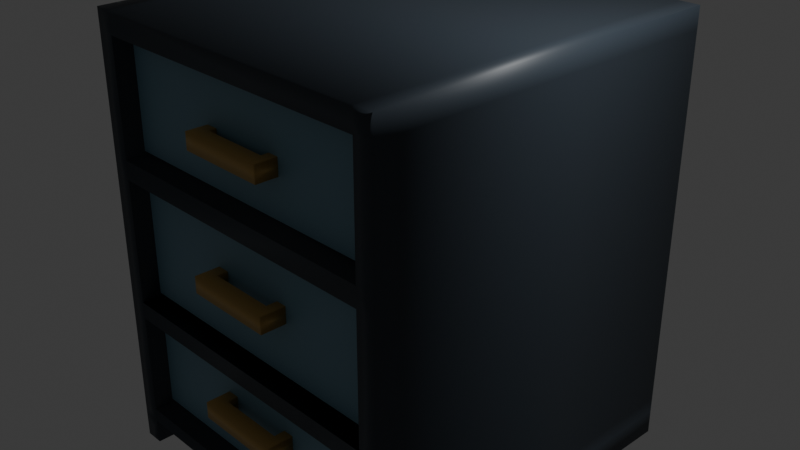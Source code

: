 # Source: drawer.blend  (saved by Blender 4.5.90; exported with 4.5.12 LTS)
import bpy
from mathutils import Matrix  # noqa: F401  (used for matrix-valued properties, if any)

bpy.ops.wm.read_factory_settings(use_empty=True)
scene = bpy.context.scene
scene.name = 'Scene'

# ---- collections
col_collection = bpy.data.collections.new('Collection'); scene.collection.children.link(col_collection)

# ---- materials (node trees are filled in below, after node groups)
mat_1st_drawer = bpy.data.materials.new('1st drawer')
mat_1st_drawer.alpha_threshold = 0.0
mat_1st_drawer.roughness = 0.5
mat_1st_drawer.line_color = (0.0, 0.0, 0.0, 1.0)
mat_first_drawer = bpy.data.materials.new('first drawer')
mat_second_drawer = bpy.data.materials.new('second drawer')
mat_third_drawer = bpy.data.materials.new('third drawer')
mat_handle_3 = bpy.data.materials.new('handle 3')
mat_handle_1 = bpy.data.materials.new('handle 1')
mat_handle_2 = bpy.data.materials.new('handle 2')

# ---- material node trees
mat_1st_drawer.use_nodes = True; mat_1st_drawer.node_tree.nodes.clear()
_N = mat_1st_drawer.node_tree.nodes; _L = mat_1st_drawer.node_tree.links
n0 = _N.new('ShaderNodeOutputMaterial'); n0.name = 'Material Output'; n0.location = (200, 100)
n1 = _N.new('ShaderNodeBsdfPrincipled'); n1.name = 'Principled BSDF'; n1.location = (-200, 100)
n1.inputs[0].default_value = (0.03434, 0.04667, 0.06125, 1.0)
n1.inputs[3].default_value = 1.45
_L.new(n1.outputs[0], n0.inputs[0])
n0.is_active_output = True
mat_first_drawer.use_nodes = True; mat_first_drawer.node_tree.nodes.clear()
_N = mat_first_drawer.node_tree.nodes; _L = mat_first_drawer.node_tree.links
n0 = _N.new('ShaderNodeBsdfPrincipled'); n0.name = 'Principled BSDF'; n0.location = (-200, 100)
n0.inputs[0].default_value = (0.1878, 0.3419, 0.4342, 1.0)
n1 = _N.new('ShaderNodeOutputMaterial'); n1.name = 'Material Output'; n1.location = (200, 100)
_L.new(n0.outputs[0], n1.inputs[0])
n1.is_active_output = True
mat_second_drawer.use_nodes = True; mat_second_drawer.node_tree.nodes.clear()
_N = mat_second_drawer.node_tree.nodes; _L = mat_second_drawer.node_tree.links
n0 = _N.new('ShaderNodeBsdfPrincipled'); n0.name = 'Principled BSDF'; n0.location = (-200, 100)
n0.inputs[0].default_value = (0.1878, 0.3419, 0.4342, 1.0)
n1 = _N.new('ShaderNodeOutputMaterial'); n1.name = 'Material Output'; n1.location = (200, 100)
_L.new(n0.outputs[0], n1.inputs[0])
n1.is_active_output = True
mat_third_drawer.use_nodes = True; mat_third_drawer.node_tree.nodes.clear()
_N = mat_third_drawer.node_tree.nodes; _L = mat_third_drawer.node_tree.links
n0 = _N.new('ShaderNodeBsdfPrincipled'); n0.name = 'Principled BSDF'; n0.location = (-200, 100)
n0.inputs[0].default_value = (0.1878, 0.3419, 0.4342, 1.0)
n1 = _N.new('ShaderNodeOutputMaterial'); n1.name = 'Material Output'; n1.location = (200, 100)
_L.new(n0.outputs[0], n1.inputs[0])
n1.is_active_output = True
mat_handle_3.use_nodes = True; mat_handle_3.node_tree.nodes.clear()
_N = mat_handle_3.node_tree.nodes; _L = mat_handle_3.node_tree.links
n0 = _N.new('ShaderNodeBsdfPrincipled'); n0.name = 'Principled BSDF'; n0.location = (-200, 100)
n0.inputs[0].default_value = (0.5583, 0.3515, 0.0999, 1.0)
n1 = _N.new('ShaderNodeOutputMaterial'); n1.name = 'Material Output'; n1.location = (200, 100)
_L.new(n0.outputs[0], n1.inputs[0])
n1.is_active_output = True
mat_handle_1.use_nodes = True; mat_handle_1.node_tree.nodes.clear()
_N = mat_handle_1.node_tree.nodes; _L = mat_handle_1.node_tree.links
n0 = _N.new('ShaderNodeBsdfPrincipled'); n0.name = 'Principled BSDF'; n0.location = (-200, 100)
n0.inputs[0].default_value = (0.5583, 0.3515, 0.0999, 1.0)
n1 = _N.new('ShaderNodeOutputMaterial'); n1.name = 'Material Output'; n1.location = (200, 100)
_L.new(n0.outputs[0], n1.inputs[0])
n1.is_active_output = True
mat_handle_2.use_nodes = True; mat_handle_2.node_tree.nodes.clear()
_N = mat_handle_2.node_tree.nodes; _L = mat_handle_2.node_tree.links
n0 = _N.new('ShaderNodeBsdfPrincipled'); n0.name = 'Principled BSDF'; n0.location = (-200, 100)
n0.inputs[0].default_value = (0.5583, 0.3515, 0.0999, 1.0)
n1 = _N.new('ShaderNodeOutputMaterial'); n1.name = 'Material Output'; n1.location = (200, 100)
_L.new(n0.outputs[0], n1.inputs[0])
n1.is_active_output = True

# ---- world
world_world = bpy.data.worlds.new('World'); scene.world = world_world
world_world.use_nodes = True; world_world.node_tree.nodes.clear()
_N = world_world.node_tree.nodes; _L = world_world.node_tree.links
n0 = _N.new('ShaderNodeOutputWorld'); n0.name = 'World Output'; n0.location = (200, 100)
n1 = _N.new('ShaderNodeBackground'); n1.name = 'Background'; n1.location = (-200, 100)
n1.inputs[0].default_value = (0.05088, 0.05088, 0.05088, 1.0)
_L.new(n1.outputs[0], n0.inputs[0])
n0.is_active_output = True
world_world.color = (0.05088, 0.05088, 0.05088)
world_world.sun_shadow_jitter_overblur = 0.0

# ---- cameras
cam_camera = bpy.data.cameras.new('Camera')
cam_camera.clip_end = 100.0
cam_camera.ortho_scale = 7.314

# ---- lights
light_light = bpy.data.lights.new('Light', 'POINT')
light_light.energy = 1000.0
light_light.shadow_soft_size = 0.1

# ---- meshes
me_cube = bpy.data.meshes.new('Cube')
me_cube.from_pydata([(1.0, 1.0, 1.0), (0.8839, 1.0, 0.3237), (1.0, -1.0, 1.0), (0.8839, -1.0, 0.3237), (-1.0, 1.0, 1.0), (-0.8929, -1.0, 0.3237), (-1.0, -1.0, 1.0), (-0.8929, 1.0, 0.3237), (-1.0, 1.0, 0.3237), (-0.8929, -1.0, 1.0), (1.0, -1.0, 0.3237), (-0.8929, 1.0, 1.0), (1.0, 1.0, 0.3237), (0.8839, 1.0, 1.0), (-1.0, -1.0, 0.3237), (0.8839, -1.0, 1.0), (1.0, 1.0, 0.8926), (-1.0, -1.0, 0.8926), (1.0, -1.0, 0.8926), (-1.0, 1.0, 0.8926), (-0.8929, 1.0, 0.8926), (-0.8929, -1.0, 0.8926), (0.8839, -1.0, 0.8926), (0.8839, 1.0, 0.8926), (1.0, 1.0, 0.2275), (1.0, 1.0, -0.4034), (1.0, -1.0, 0.2275), (1.0, -1.0, -0.4034), (-1.0, 1.0, 0.2275), (-1.0, 1.0, -0.4034), (-0.8929, 1.0, 0.2275), (-0.8929, 1.0, -0.4034), (-0.8929, -1.0, 0.2275), (-0.8929, -1.0, -0.4034), (0.8839, -1.0, 0.2275), (0.8839, -1.0, -0.4034), (0.8839, 1.0, 0.2275), (0.8839, 1.0, -0.4034), (-1.0, -1.0, -0.4034), (-1.0, -1.0, 0.2275), (-1.0, 1.0, -1.087), (-1.0, -1.0, -1.087), (-0.8929, 1.0, -1.087), (1.0, 1.0, -0.4906), (1.0, 1.0, -1.087), (1.0, -1.0, -0.4906), (1.0, -1.0, -1.087), (-1.0, 1.0, -0.4906), (0.8839, -1.0, -1.087), (0.8839, 1.0, -1.087), (-0.8929, -1.0, -1.087), (-0.8929, 1.0, -0.4906), (-0.8929, -1.0, -0.4906), (0.8839, -1.0, -0.4906), (0.8839, 1.0, -0.4906), (-1.0, -1.0, -0.4906), (-1.0, 1.001, -1.212), (-1.0, -0.9991, -1.212), (-0.8929, 1.001, -1.212), (0.8839, -0.9991, -1.212), (1.0, -0.9991, -1.212), (1.0, 1.001, -1.212), (0.8839, 1.001, -1.212), (-0.8929, -0.9991, -1.212), (1.0, 1.0, -1.013), (1.0, -1.0, -1.013), (-1.0, 1.0, -1.013), (-0.8929, 1.0, -1.013), (-0.8929, -1.0, -1.013), (0.8839, -1.0, -1.013), (0.8839, 1.0, -1.013), (-1.0, -1.0, -1.013)], [(37, 48)], [(11, 4, 6, 9), (21, 9, 6, 17), (17, 6, 4, 19), (24, 12, 10, 26), (16, 0, 2, 18), (23, 13, 0, 16), (19, 4, 11, 20), (39, 14, 8, 28), (22, 15, 9, 21), (13, 11, 9, 15), (0, 13, 15, 2), (18, 2, 15, 22), (20, 11, 13, 23), (32, 5, 14, 39), (7, 20, 23, 1), (10, 18, 22, 3), (20, 21, 5, 32, 33, 52, 68, 50, 42, 67, 51, 31, 30, 7), (8, 19, 20, 7), (1, 23, 16, 12), (12, 16, 18, 10), (14, 17, 19, 8), (5, 21, 17, 14), (33, 38, 55, 52), (33, 32, 39, 38), (38, 29, 47, 55), (38, 39, 28, 29), (25, 27, 45, 43), (25, 24, 26, 27), (37, 25, 43, 54), (37, 36, 24, 25), (29, 31, 51, 47), (29, 28, 30, 31), (35, 33, 52, 53), (22, 23, 1, 36, 37, 54, 70, 49, 48, 69, 53, 35, 34, 3), (27, 35, 53, 45), (27, 26, 34, 35), (31, 37, 54, 51), (31, 30, 36, 37), (40, 42, 58, 56), (46, 48, 59, 60), (68, 52, 55, 71), (71, 55, 47, 66), (64, 43, 45, 65), (70, 54, 43, 64), (66, 47, 51, 67), (21, 20, 23, 22), (65, 45, 53, 69), (67, 51, 54, 70), (36, 1, 12, 24), (28, 8, 7, 30), (34, 3, 5, 32), (26, 10, 3, 34), (30, 7, 1, 36), (62, 61, 60, 59), (56, 58, 63, 57), (50, 41, 57, 63), (44, 46, 60, 61), (49, 44, 61, 62), (41, 40, 56, 57), (40, 41, 46, 44), (40, 41, 63, 58), (48, 49, 62, 59), (42, 50, 63, 58), (42, 67, 70, 49), (46, 65, 69, 48), (48, 69, 68, 50), (40, 66, 67, 42), (49, 70, 64, 44), (44, 64, 65, 46), (41, 71, 66, 40), (50, 68, 71, 41), (3, 1, 7, 5), (32, 30, 36, 34), (33, 31, 37, 35), (52, 51, 54, 53), (67, 68, 69, 70)])
me_cube.polygons.foreach_set('use_smooth', [True] * 76)
_uv = me_cube.uv_layers.new(name='UVMap')
_uv.uv.foreach_set('vector', [0.8616, 0.5, 0.875, 0.5, 0.875, 0.75, 0.8616, 0.75, 0.6116, 0.9866, 0.625, 0.9866, 0.625, 1.0, 0.6116, 1.0, 0.6116, 0.0, 0.625, 0.0, 0.625, 0.25, 0.6116, 0.25, 0.5284, 0.5, 0.5405, 0.5, 0.5405, 0.75, 0.5284, 0.75, 0.6116, 0.5, 0.625, 0.5, 0.625, 0.75, 0.6116, 0.75, 0.6116, 0.4855, 0.625, 0.4855, 0.625, 0.5, 0.6116, 0.5, 0.6116, 0.25, 0.625, 0.25, 0.625, 0.2634, 0.6116, 0.2634, 0.5284, 0.0, 0.5405, 0.0, 0.5405, 0.25, 0.5284, 0.25, 0.6116, 0.7645, 0.625, 0.7645, 0.625, 0.9866, 0.6116, 0.9866, 0.6395, 0.5, 0.8616, 0.5, 0.8616, 0.75, 0.6395, 0.75, 0.625, 0.5, 0.6395, 0.5, 0.6395, 0.75, 0.625, 0.75, 0.6116, 0.75, 0.625, 0.75, 0.625, 0.7645, 0.6116, 0.7645, 0.6116, 0.2634, 0.625, 0.2634, 0.625, 0.4855, 0.6116, 0.4855, 0.5284, 0.9866, 0.5405, 0.9866, 0.5405, 1.0, 0.5284, 1.0, 0.5405, 0.2634, 0.6116, 0.2634, 0.6116, 0.4855, 0.5405, 0.4855, 0.5405, 0.75, 0.6116, 0.75, 0.6116, 0.7645, 0.5405, 0.7645, 0.0, 0.0, 0.0, 0.0, 0.0, 0.0, 0.0, 0.0, 0.0, 0.0, 0.0, 0.0, 0.0, 0.0, 0.0, 0.0, 0.0, 0.0, 0.0, 0.0, 0.0, 0.0, 0.0, 0.0, 0.0, 0.0, 0.0, 0.0, 0.5405, 0.25, 0.6116, 0.25, 0.6116, 0.2634, 0.5405, 0.2634, 0.5405, 0.4855, 0.6116, 0.4855, 0.6116, 0.5, 0.5405, 0.5, 0.5405, 0.5, 0.6116, 0.5, 0.6116, 0.75, 0.5405, 0.75, 0.5405, 0.0, 0.6116, 0.0, 0.6116, 0.25, 0.5405, 0.25, 0.5405, 0.9866, 0.6116, 0.9866, 0.6116, 1.0, 0.5405, 1.0, 0.4496, 0.9866, 0.4496, 1.0, 0.4496, 1.0, 0.4496, 0.9866, 0.4496, 0.9866, 0.5284, 0.9866, 0.5284, 1.0, 0.4496, 1.0, 0.4496, 0.0, 0.4496, 0.25, 0.4496, 0.25, 0.4496, 0.0, 0.4496, 0.0, 0.5284, 0.0, 0.5284, 0.25, 0.4496, 0.25, 0.4496, 0.5, 0.4496, 0.75, 0.4496, 0.75, 0.4496, 0.5, 0.4496, 0.5, 0.5284, 0.5, 0.5284, 0.75, 0.4496, 0.75, 0.4496, 0.4855, 0.4496, 0.5, 0.4496, 0.5, 0.4496, 0.4855, 0.4496, 0.4855, 0.5284, 0.4855, 0.5284, 0.5, 0.4496, 0.5, 0.4496, 0.25, 0.4496, 0.2634, 0.4496, 0.2634, 0.4496, 0.25, 0.4496, 0.25, 0.5284, 0.25, 0.5284, 0.2634, 0.4496, 0.2634, 0.4496, 0.7645, 0.4496, 0.9866, 0.4496, 0.9866, 0.4496, 0.7645, 0.6116, 0.7645, 0.6116, 0.4855, 0.5405, 0.4855, 0.5284, 0.4855, 0.4496, 0.4855, 0.4496, 0.4855, 0.3843, 0.4855, 0.375, 0.4855, 0.375, 0.7645, 0.3843, 0.7645, 0.4496, 0.7645, 0.4496, 0.7645, 0.5284, 0.7645, 0.5405, 0.7645, 0.4496, 0.75, 0.4496, 0.7645, 0.4496, 0.7645, 0.4496, 0.75, 0.4496, 0.75, 0.5284, 0.75, 0.5284, 0.7645, 0.4496, 0.7645, 0.4496, 0.2634, 0.4496, 0.4855, 0.4496, 0.4855, 0.4496, 0.2634, 0.4496, 0.2634, 0.5284, 0.2634, 0.5284, 0.4855, 0.4496, 0.4855, 0.375, 0.25, 0.375, 0.2634, 0.375, 0.2634, 0.375, 0.25, 0.375, 0.75, 0.375, 0.7645, 0.375, 0.7645, 0.375, 0.75, 0.3843, 0.9866, 0.4496, 0.9866, 0.4496, 1.0, 0.3843, 1.0, 0.3843, 0.0, 0.4496, 0.0, 0.4496, 0.25, 0.3843, 0.25, 0.3843, 0.5, 0.4496, 0.5, 0.4496, 0.75, 0.3843, 0.75, 0.3843, 0.4855, 0.4496, 0.4855, 0.4496, 0.5, 0.3843, 0.5, 0.3843, 0.25, 0.4496, 0.25, 0.4496, 0.2634, 0.3843, 0.2634, 0.6116, 0.9866, 0.6116, 0.2634, 0.6116, 0.4855, 0.6116, 0.7645, 0.3843, 0.75, 0.4496, 0.75, 0.4496, 0.7645, 0.3843, 0.7645, 0.3843, 0.2634, 0.4496, 0.2634, 0.4496, 0.4855, 0.3843, 0.4855, 0.5284, 0.4855, 0.5405, 0.4855, 0.5405, 0.5, 0.5284, 0.5, 0.5284, 0.25, 0.5405, 0.25, 0.5405, 0.2634, 0.5284, 0.2634, 0.5284, 0.7645, 0.5405, 0.7645, 0.5405, 0.9866, 0.5284, 0.9866, 0.5284, 0.75, 0.5405, 0.75, 0.5405, 0.7645, 0.5284, 0.7645, 0.5284, 0.2634, 0.5405, 0.2634, 0.5405, 0.4855, 0.5284, 0.4855, 0.3605, 0.5, 0.375, 0.5, 0.375, 0.75, 0.3605, 0.75, 0.125, 0.5, 0.1384, 0.5, 0.1384, 0.75, 0.125, 0.75, 0.375, 0.9866, 0.375, 1.0, 0.375, 1.0, 0.375, 0.9866, 0.375, 0.5, 0.375, 0.75, 0.375, 0.75, 0.375, 0.5, 0.375, 0.4855, 0.375, 0.5, 0.375, 0.5, 0.375, 0.4855, 0.375, 0.0, 0.375, 0.25, 0.375, 0.25, 0.375, 0.0, 0.375, 0.25, 0.375, 0.0, 0.375, 0.75, 0.375, 0.5, 0.375, 0.25, 0.375, 0.0, 0.1384, 0.75, 0.1384, 0.5, 0.375, 0.7645, 0.375, 0.4855, 0.375, 0.4855, 0.3605, 0.75, 0.375, 0.2634, 0.375, 0.9866, 0.375, 0.9866, 0.1384, 0.5, 0.375, 0.2634, 0.3843, 0.2634, 0.3843, 0.4855, 0.375, 0.4855, 0.375, 0.75, 0.3843, 0.75, 0.3843, 0.7645, 0.375, 0.7645, 0.375, 0.7645, 0.3843, 0.7645, 0.3843, 0.9866, 0.375, 0.9866, 0.375, 0.25, 0.3843, 0.25, 0.3843, 0.2634, 0.375, 0.2634, 0.375, 0.4855, 0.3843, 0.4855, 0.3843, 0.5, 0.375, 0.5, 0.375, 0.5, 0.3843, 0.5, 0.3843, 0.75, 0.375, 0.75, 0.375, 0.0, 0.3843, 0.0, 0.3843, 0.25, 0.375, 0.25, 0.375, 0.9866, 0.3843, 0.9866, 0.3843, 1.0, 0.375, 1.0, 0.5405, 0.7645, 0.5405, 0.4855, 0.5405, 0.2634, 0.5405, 0.9866, 0.5284, 0.9866, 0.5284, 0.2634, 0.5284, 0.4855, 0.5284, 0.7645, 0.4496, 0.9866, 0.4496, 0.2634, 0.4496, 0.4855, 0.4496, 0.7645, 0.4496, 0.9866, 0.4496, 0.2634, 0.4496, 0.4855, 0.4496, 0.7645, 0.3843, 0.2634, 0.3843, 0.9866, 0.3843, 0.7645, 0.3843, 0.4855])
me_cube.materials.append(mat_1st_drawer)
me_cube.use_mirror_vertex_groups = False
me_cube.update()
me_cube_001 = bpy.data.meshes.new('Cube.001')
me_cube_001.from_pydata([(-1.0, -1.0, -1.0), (-1.0, -1.0, 1.0), (-1.0, 1.0, -1.0), (-1.0, 1.0, 1.0), (1.0, -1.0, -1.0), (1.0, -1.0, 1.0), (1.0, 1.0, -1.0), (1.0, 1.0, 1.0), (-1.0, -0.8882, -1.0), (-1.0, -0.8882, 1.0), (1.0, -0.8882, -1.0), (1.0, -0.8882, 1.0), (0.8922, 1.0, -1.0), (0.8922, 1.0, 1.0), (0.8922, -1.0, -1.0), (0.8922, -1.0, 1.0), (0.8922, -0.8882, 1.0), (0.8922, -0.8882, -1.0), (-1.0, 0.8907, 1.0), (1.0, 0.8907, -1.0), (-1.0, 0.8907, -1.0), (1.0, 0.8907, 1.0), (0.8922, 0.8907, -1.0), (0.8922, 0.8907, 1.0), (-0.8949, 1.0, -1.0), (-0.8949, -1.0, 1.0), (-0.8949, -0.8882, -1.0), (-0.8949, 1.0, 1.0), (-0.8949, -1.0, -1.0), (-0.8949, -0.8882, 1.0), (-0.8949, 0.8907, -1.0), (-0.8949, 0.8907, 1.0), (-1.0, -1.0, -0.8056), (-1.0, 1.0, -0.8056), (1.0, 1.0, -0.8056), (1.0, -1.0, -0.8056), (1.0, -0.8882, -0.8056), (-1.0, -0.8882, -0.8056), (0.8922, -1.0, -0.8056), (0.8922, 1.0, -0.8056), (1.0, 0.8907, -0.8056), (-1.0, 0.8907, -0.8056), (-0.8949, 1.0, -0.8056), (-0.8949, -1.0, -0.8056)], [], [(41, 18, 3, 33), (39, 13, 7, 34), (36, 11, 5, 35), (43, 25, 1, 32), (17, 10, 4, 14), (29, 9, 1, 25), (31, 18, 9, 29), (22, 19, 10, 17), (40, 21, 11, 36), (32, 1, 9, 37), (30, 22, 17, 26), (21, 23, 16, 11), (11, 16, 15, 5), (26, 17, 14, 28), (35, 5, 15, 38), (42, 27, 13, 39), (7, 13, 23, 21), (24, 12, 22, 30), (34, 7, 21, 40), (12, 6, 19, 22), (27, 3, 18, 31), (37, 9, 18, 41), (13, 27, 31, 23), (2, 24, 30, 20), (33, 3, 27, 42), (8, 26, 28, 0), (20, 30, 26, 8), (22, 23, 31, 30), (16, 29, 25, 15), (38, 15, 25, 43), (14, 38, 43, 28), (2, 33, 42, 24), (8, 37, 41, 20), (6, 34, 40, 19), (24, 42, 39, 12), (4, 35, 38, 14), (0, 32, 37, 8), (19, 40, 36, 10), (28, 43, 32, 0), (10, 36, 35, 4), (12, 39, 34, 6), (20, 41, 33, 2), (11, 9, 37, 36), (17, 16, 23, 22), (29, 26, 30, 31)])
_uv = me_cube_001.uv_layers.new(name='UVMap')
_uv.uv.foreach_set('vector', [0.3993, 0.2363, 0.625, 0.2363, 0.625, 0.25, 0.3993, 0.25, 0.3993, 0.4865, 0.625, 0.4865, 0.625, 0.5, 0.3993, 0.5, 0.3993, 0.736, 0.625, 0.736, 0.625, 0.75, 0.3993, 0.75, 0.3993, 0.9869, 0.625, 0.9869, 0.625, 1.0, 0.3993, 1.0, 0.3615, 0.736, 0.375, 0.736, 0.375, 0.75, 0.3615, 0.75, 0.8619, 0.736, 0.875, 0.736, 0.875, 0.75, 0.8619, 0.75, 0.8619, 0.5137, 0.875, 0.5137, 0.875, 0.736, 0.8619, 0.736, 0.3615, 0.5137, 0.375, 0.5137, 0.375, 0.736, 0.3615, 0.736, 0.3993, 0.5137, 0.625, 0.5137, 0.625, 0.736, 0.3993, 0.736, 0.3993, 0.0, 0.625, 0.0, 0.625, 0.01398, 0.3993, 0.01398, 0.1381, 0.5137, 0.3615, 0.5137, 0.3615, 0.736, 0.1381, 0.736, 0.625, 0.5137, 0.6385, 0.5137, 0.6385, 0.736, 0.625, 0.736, 0.625, 0.736, 0.6385, 0.736, 0.6385, 0.75, 0.625, 0.75, 0.1381, 0.736, 0.3615, 0.736, 0.3615, 0.75, 0.1381, 0.75, 0.3993, 0.75, 0.625, 0.75, 0.625, 0.7635, 0.3993, 0.7635, 0.3993, 0.2631, 0.625, 0.2631, 0.625, 0.4865, 0.3993, 0.4865, 0.625, 0.5, 0.6385, 0.5, 0.6385, 0.5137, 0.625, 0.5137, 0.1381, 0.5, 0.3615, 0.5, 0.3615, 0.5137, 0.1381, 0.5137, 0.3993, 0.5, 0.625, 0.5, 0.625, 0.5137, 0.3993, 0.5137, 0.3615, 0.5, 0.375, 0.5, 0.375, 0.5137, 0.3615, 0.5137, 0.8619, 0.5, 0.875, 0.5, 0.875, 0.5137, 0.8619, 0.5137, 0.3993, 0.01398, 0.625, 0.01398, 0.625, 0.2363, 0.3993, 0.2363, 0.6385, 0.5, 0.8619, 0.5, 0.8619, 0.5137, 0.6385, 0.5137, 0.125, 0.5, 0.1381, 0.5, 0.1381, 0.5137, 0.125, 0.5137, 0.3993, 0.25, 0.625, 0.25, 0.625, 0.2631, 0.3993, 0.2631, 0.125, 0.736, 0.1381, 0.736, 0.1381, 0.75, 0.125, 0.75, 0.125, 0.5137, 0.1381, 0.5137, 0.1381, 0.736, 0.125, 0.736, 0.3615, 0.5137, 0.6385, 0.5137, 0.8619, 0.5137, 0.1381, 0.5137, 0.6385, 0.736, 0.8619, 0.736, 0.8619, 0.75, 0.6385, 0.75, 0.3993, 0.7635, 0.625, 0.7635, 0.625, 0.9869, 0.3993, 0.9869, 0.375, 0.7635, 0.3993, 0.7635, 0.3993, 0.9869, 0.375, 0.9869, 0.375, 0.25, 0.3993, 0.25, 0.3993, 0.2631, 0.375, 0.2631, 0.375, 0.01398, 0.3993, 0.01398, 0.3993, 0.2363, 0.375, 0.2363, 0.375, 0.5, 0.3993, 0.5, 0.3993, 0.5137, 0.375, 0.5137, 0.375, 0.2631, 0.3993, 0.2631, 0.3993, 0.4865, 0.375, 0.4865, 0.375, 0.75, 0.3993, 0.75, 0.3993, 0.7635, 0.375, 0.7635, 0.375, 0.0, 0.3993, 0.0, 0.3993, 0.01398, 0.375, 0.01398, 0.375, 0.5137, 0.3993, 0.5137, 0.3993, 0.736, 0.375, 0.736, 0.375, 0.9869, 0.3993, 0.9869, 0.3993, 1.0, 0.375, 1.0, 0.375, 0.736, 0.3993, 0.736, 0.3993, 0.75, 0.375, 0.75, 0.375, 0.4865, 0.3993, 0.4865, 0.3993, 0.5, 0.375, 0.5, 0.375, 0.2363, 0.3993, 0.2363, 0.3993, 0.25, 0.375, 0.25, 0.625, 0.736, 0.625, 0.01398, 0.3993, 0.01398, 0.3993, 0.736, 0.3615, 0.736, 0.6385, 0.736, 0.6385, 0.5137, 0.3615, 0.5137, 0.8619, 0.736, 0.1381, 0.736, 0.1381, 0.5137, 0.8619, 0.5137])
me_cube_001.materials.append(mat_first_drawer)
me_cube_001.update()
me_cube_002 = bpy.data.meshes.new('Cube.002')
me_cube_002.from_pydata([(-1.0, -1.0, -1.0), (-1.0, -1.0, 1.0), (-1.0, 1.0, -1.0), (-1.0, 1.0, 1.0), (1.0, -1.0, -1.0), (1.0, -1.0, 1.0), (1.0, 1.0, -1.0), (1.0, 1.0, 1.0), (-1.0, -0.9265, -1.0), (-1.0, -0.9265, 1.0), (1.0, -0.9265, -1.0), (1.0, -0.9265, 1.0), (-1.0, 0.9238, 1.0), (1.0, 0.9238, -1.0), (-1.0, 0.9238, -1.0), (1.0, 0.9238, 1.0), (-0.9024, 1.0, -1.0), (-0.9024, 1.0, 1.0), (-0.9024, -1.0, -1.0), (-0.9024, -1.0, 1.0), (-0.9024, -0.9265, 1.0), (-0.9024, -0.9265, -1.0), (-0.9024, 0.9238, -1.0), (-0.9024, 0.9238, 1.0), (0.9113, 1.0, 1.0), (0.9113, -1.0, -1.0), (0.9113, -0.9265, 1.0), (0.9113, 0.9238, 1.0), (0.9113, 1.0, -1.0), (0.9113, -1.0, 1.0), (0.9113, -0.9265, -1.0), (0.9113, 0.9238, -1.0), (-1.0, -1.0, -0.7857), (-1.0, 1.0, -0.7857), (1.0, 1.0, -0.7857), (1.0, -1.0, -0.7857), (1.0, -0.9265, -0.7857), (-1.0, -0.9265, -0.7857), (1.0, 0.9238, -0.7857), (-1.0, 0.9238, -0.7857), (-0.9024, -1.0, -0.7857), (-0.9024, 1.0, -0.7857), (0.9113, -1.0, -0.7857), (0.9113, 1.0, -0.7857)], [], [(39, 12, 3, 33), (43, 24, 7, 34), (36, 11, 5, 35), (40, 19, 1, 32), (30, 10, 4, 25), (20, 9, 1, 19), (23, 12, 9, 20), (31, 13, 10, 30), (38, 15, 11, 36), (32, 1, 9, 37), (34, 7, 15, 38), (28, 6, 13, 31), (17, 3, 12, 23), (37, 9, 12, 39), (24, 17, 23, 27), (2, 16, 22, 14), (14, 22, 21, 8), (23, 22, 31, 27), (26, 20, 19, 29), (8, 21, 18, 0), (42, 29, 19, 40), (33, 3, 17, 41), (35, 5, 29, 42), (11, 26, 29, 5), (15, 27, 26, 11), (7, 24, 27, 15), (16, 28, 31, 22), (22, 31, 30, 21), (21, 30, 25, 18), (41, 17, 24, 43), (16, 41, 43, 28), (4, 35, 42, 25), (2, 33, 41, 16), (25, 42, 40, 18), (8, 37, 39, 14), (6, 34, 38, 13), (0, 32, 37, 8), (13, 38, 36, 10), (18, 40, 32, 0), (10, 36, 35, 4), (28, 43, 34, 6), (14, 39, 33, 2), (20, 21, 22, 23), (26, 27, 31, 30), (21, 20, 26, 30), (37, 36, 38, 39)])
_uv = me_cube_002.uv_layers.new(name='UVMap')
_uv.uv.foreach_set('vector', [0.4018, 0.2405, 0.625, 0.2405, 0.625, 0.25, 0.4018, 0.25, 0.4018, 0.4889, 0.625, 0.4889, 0.625, 0.5, 0.4018, 0.5, 0.4018, 0.7408, 0.625, 0.7408, 0.625, 0.75, 0.4018, 0.75, 0.4018, 0.9878, 0.625, 0.9878, 0.625, 1.0, 0.4018, 1.0, 0.3639, 0.7408, 0.375, 0.7408, 0.375, 0.75, 0.3639, 0.75, 0.8628, 0.7408, 0.875, 0.7408, 0.875, 0.75, 0.8628, 0.75, 0.8628, 0.5095, 0.875, 0.5095, 0.875, 0.7408, 0.8628, 0.7408, 0.3639, 0.5095, 0.375, 0.5095, 0.375, 0.7408, 0.3639, 0.7408, 0.4018, 0.5095, 0.625, 0.5095, 0.625, 0.7408, 0.4018, 0.7408, 0.4018, 0.0, 0.625, 0.0, 0.625, 0.009184, 0.4018, 0.009184, 0.4018, 0.5, 0.625, 0.5, 0.625, 0.5095, 0.4018, 0.5095, 0.3639, 0.5, 0.375, 0.5, 0.375, 0.5095, 0.3639, 0.5095, 0.8628, 0.5, 0.875, 0.5, 0.875, 0.5095, 0.8628, 0.5095, 0.4018, 0.009184, 0.625, 0.009184, 0.625, 0.2405, 0.4018, 0.2405, 0.6361, 0.5, 0.8628, 0.5, 0.8628, 0.5095, 0.6361, 0.5095, 0.125, 0.5, 0.1372, 0.5, 0.1372, 0.5095, 0.125, 0.5095, 0.125, 0.5095, 0.1372, 0.5095, 0.1372, 0.7408, 0.125, 0.7408, 0.8628, 0.5095, 0.1372, 0.5095, 0.3639, 0.5095, 0.6361, 0.5095, 0.6361, 0.7408, 0.8628, 0.7408, 0.8628, 0.75, 0.6361, 0.75, 0.125, 0.7408, 0.1372, 0.7408, 0.1372, 0.75, 0.125, 0.75, 0.4018, 0.7611, 0.625, 0.7611, 0.625, 0.9878, 0.4018, 0.9878, 0.4018, 0.25, 0.625, 0.25, 0.625, 0.2622, 0.4018, 0.2622, 0.4018, 0.75, 0.625, 0.75, 0.625, 0.7611, 0.4018, 0.7611, 0.625, 0.7408, 0.6361, 0.7408, 0.6361, 0.75, 0.625, 0.75, 0.625, 0.5095, 0.6361, 0.5095, 0.6361, 0.7408, 0.625, 0.7408, 0.625, 0.5, 0.6361, 0.5, 0.6361, 0.5095, 0.625, 0.5095, 0.1372, 0.5, 0.3639, 0.5, 0.3639, 0.5095, 0.1372, 0.5095, 0.1372, 0.5095, 0.3639, 0.5095, 0.3639, 0.7408, 0.1372, 0.7408, 0.1372, 0.7408, 0.3639, 0.7408, 0.3639, 0.75, 0.1372, 0.75, 0.4018, 0.2622, 0.625, 0.2622, 0.625, 0.4889, 0.4018, 0.4889, 0.375, 0.2622, 0.4018, 0.2622, 0.4018, 0.4889, 0.375, 0.4889, 0.375, 0.75, 0.4018, 0.75, 0.4018, 0.7611, 0.375, 0.7611, 0.375, 0.25, 0.4018, 0.25, 0.4018, 0.2622, 0.375, 0.2622, 0.375, 0.7611, 0.4018, 0.7611, 0.4018, 0.9878, 0.375, 0.9878, 0.375, 0.009184, 0.4018, 0.009184, 0.4018, 0.2405, 0.375, 0.2405, 0.375, 0.5, 0.4018, 0.5, 0.4018, 0.5095, 0.375, 0.5095, 0.375, 0.0, 0.4018, 0.0, 0.4018, 0.009184, 0.375, 0.009184, 0.375, 0.5095, 0.4018, 0.5095, 0.4018, 0.7408, 0.375, 0.7408, 0.375, 0.9878, 0.4018, 0.9878, 0.4018, 1.0, 0.375, 1.0, 0.375, 0.7408, 0.4018, 0.7408, 0.4018, 0.75, 0.375, 0.75, 0.375, 0.4889, 0.4018, 0.4889, 0.4018, 0.5, 0.375, 0.5, 0.375, 0.2405, 0.4018, 0.2405, 0.4018, 0.25, 0.375, 0.25, 0.8628, 0.7408, 0.1372, 0.7408, 0.1372, 0.5095, 0.8628, 0.5095, 0.6361, 0.7408, 0.6361, 0.5095, 0.3639, 0.5095, 0.3639, 0.7408, 0.1372, 0.7408, 0.8628, 0.7408, 0.6361, 0.7408, 0.3639, 0.7408, 0.4018, 0.009184, 0.4018, 0.7408, 0.4018, 0.5095, 0.4018, 0.2405])
me_cube_002.materials.append(mat_second_drawer)
me_cube_002.update()
me_cube_004 = bpy.data.meshes.new('Cube.004')
me_cube_004.from_pydata([(-17.03, -3.671, -6.45), (-17.03, -3.671, 4.676), (-17.03, 3.922, -6.45), (-17.03, 3.922, 4.676), (-0.4218, -3.671, -6.45), (-0.4218, -3.671, 4.676), (-0.4218, 3.922, -6.45), (-0.4218, 3.922, 4.676), (-16.31, 3.922, -6.45), (-16.31, 3.922, 4.676), (-16.31, -3.671, -6.45), (-16.31, -3.671, 4.676), (-1.149, 3.922, 4.676), (-1.149, -3.671, -6.45), (-1.149, 3.922, -6.45), (-1.149, -3.671, 4.676), (-17.03, 3.637, -6.45), (-17.03, 3.637, 4.676), (-0.4218, 3.637, -6.45), (-0.4218, 3.637, 4.676), (-16.31, 3.637, 4.676), (-16.31, 3.637, -6.45), (-1.149, 3.637, 4.676), (-1.149, 3.637, -6.45), (-17.03, -3.365, -6.45), (-0.4218, -3.365, 4.676), (-16.31, -3.365, 4.676), (-16.31, -3.365, -6.45), (-1.149, -3.365, 4.676), (-1.149, -3.365, -6.45), (-17.03, -3.365, 4.676), (-0.4218, -3.365, -6.45), (-17.03, -3.671, -5.338), (-17.03, 3.922, -5.338), (-0.4218, 3.922, -5.338), (-0.4218, -3.671, -5.338), (-16.31, -3.671, -5.338), (-16.31, 3.922, -5.338), (-1.149, -3.671, -5.338), (-1.149, 3.922, -5.338), (-0.4218, 3.637, -5.338), (-17.03, 3.637, -5.338), (-17.03, -3.365, -5.338), (-0.4218, -3.365, -5.338)], [], [(41, 17, 3, 33), (39, 12, 7, 34), (43, 25, 5, 35), (36, 11, 1, 32), (29, 31, 4, 13), (26, 30, 1, 11), (28, 26, 11, 15), (24, 27, 10, 0), (38, 15, 11, 36), (33, 3, 9, 37), (35, 5, 15, 38), (25, 28, 15, 5), (27, 29, 13, 10), (37, 9, 12, 39), (8, 14, 23, 21), (7, 12, 22, 19), (2, 8, 21, 16), (12, 9, 20, 22), (9, 3, 17, 20), (14, 6, 18, 23), (34, 7, 19, 40), (42, 30, 17, 41), (32, 1, 30, 42), (21, 23, 29, 27), (19, 22, 28, 25), (16, 21, 27, 24), (27, 26, 28, 29), (20, 17, 30, 26), (23, 18, 31, 29), (40, 19, 25, 43), (18, 40, 43, 31), (0, 32, 42, 24), (24, 42, 41, 16), (6, 34, 40, 18), (8, 37, 39, 14), (4, 35, 38, 13), (2, 33, 37, 8), (13, 38, 36, 10), (10, 36, 32, 0), (31, 43, 35, 4), (14, 39, 34, 6), (16, 41, 33, 2), (21, 20, 26, 27), (22, 23, 29, 28), (22, 28, 29, 23, 21, 20), (40, 41, 42, 43)])
_uv = me_cube_004.uv_layers.new(name='UVMap')
_uv.uv.foreach_set('vector', [0.4, 0.2406, 0.625, 0.2406, 0.625, 0.25, 0.4, 0.25, 0.4, 0.4891, 0.625, 0.4891, 0.625, 0.5, 0.4, 0.5, 0.4, 0.7399, 0.625, 0.7399, 0.625, 0.75, 0.4, 0.75, 0.4, 0.9891, 0.625, 0.9891, 0.625, 1.0, 0.4, 1.0, 0.3641, 0.7399, 0.375, 0.7399, 0.375, 0.75, 0.3641, 0.75, 0.8641, 0.7399, 0.875, 0.7399, 0.875, 0.75, 0.8641, 0.75, 0.6359, 0.7399, 0.8641, 0.7399, 0.8641, 0.75, 0.6359, 0.75, 0.125, 0.7399, 0.1359, 0.7399, 0.1359, 0.75, 0.125, 0.75, 0.4, 0.7609, 0.625, 0.7609, 0.625, 0.9891, 0.4, 0.9891, 0.4, 0.25, 0.625, 0.25, 0.625, 0.2609, 0.4, 0.2609, 0.4, 0.75, 0.625, 0.75, 0.625, 0.7609, 0.4, 0.7609, 0.625, 0.7399, 0.6359, 0.7399, 0.6359, 0.75, 0.625, 0.75, 0.1359, 0.7399, 0.3641, 0.7399, 0.3641, 0.75, 0.1359, 0.75, 0.4, 0.2609, 0.625, 0.2609, 0.625, 0.4891, 0.4, 0.4891, 0.1359, 0.5, 0.3641, 0.5, 0.3641, 0.5094, 0.1359, 0.5094, 0.625, 0.5, 0.6359, 0.5, 0.6359, 0.5094, 0.625, 0.5094, 0.125, 0.5, 0.1359, 0.5, 0.1359, 0.5094, 0.125, 0.5094, 0.6359, 0.5, 0.8641, 0.5, 0.8641, 0.5094, 0.6359, 0.5094, 0.8641, 0.5, 0.875, 0.5, 0.875, 0.5094, 0.8641, 0.5094, 0.3641, 0.5, 0.375, 0.5, 0.375, 0.5094, 0.3641, 0.5094, 0.4, 0.5, 0.625, 0.5, 0.625, 0.5094, 0.4, 0.5094, 0.4, 0.01009, 0.625, 0.01009, 0.625, 0.2406, 0.4, 0.2406, 0.4, 0.0, 0.625, 0.0, 0.625, 0.01009, 0.4, 0.01009, 0.1359, 0.5094, 0.3641, 0.5094, 0.3641, 0.7399, 0.1359, 0.7399, 0.625, 0.5094, 0.6359, 0.5094, 0.6359, 0.7399, 0.625, 0.7399, 0.125, 0.5094, 0.1359, 0.5094, 0.1359, 0.7399, 0.125, 0.7399, 0.1359, 0.7399, 0.8641, 0.7399, 0.6359, 0.7399, 0.3641, 0.7399, 0.8641, 0.5094, 0.875, 0.5094, 0.875, 0.7399, 0.8641, 0.7399, 0.3641, 0.5094, 0.375, 0.5094, 0.375, 0.7399, 0.3641, 0.7399, 0.4, 0.5094, 0.625, 0.5094, 0.625, 0.7399, 0.4, 0.7399, 0.375, 0.5094, 0.4, 0.5094, 0.4, 0.7399, 0.375, 0.7399, 0.375, 0.0, 0.4, 0.0, 0.4, 0.01009, 0.375, 0.01009, 0.375, 0.01009, 0.4, 0.01009, 0.4, 0.2406, 0.375, 0.2406, 0.375, 0.5, 0.4, 0.5, 0.4, 0.5094, 0.375, 0.5094, 0.375, 0.2609, 0.4, 0.2609, 0.4, 0.4891, 0.375, 0.4891, 0.375, 0.75, 0.4, 0.75, 0.4, 0.7609, 0.375, 0.7609, 0.375, 0.25, 0.4, 0.25, 0.4, 0.2609, 0.375, 0.2609, 0.375, 0.7609, 0.4, 0.7609, 0.4, 0.9891, 0.375, 0.9891, 0.375, 0.9891, 0.4, 0.9891, 0.4, 1.0, 0.375, 1.0, 0.375, 0.7399, 0.4, 0.7399, 0.4, 0.75, 0.375, 0.75, 0.375, 0.4891, 0.4, 0.4891, 0.4, 0.5, 0.375, 0.5, 0.375, 0.2406, 0.4, 0.2406, 0.4, 0.25, 0.375, 0.25, 0.1359, 0.5094, 0.8641, 0.5094, 0.8641, 0.7399, 0.1359, 0.7399, 0.6359, 0.5094, 0.3641, 0.5094, 0.3641, 0.7399, 0.6359, 0.7399, 0.6359, 0.5094, 0.6359, 0.7399, 0.3641, 0.7399, 0.3641, 0.5094, 0.1359, 0.5094, 0.8641, 0.5094, 0.4, 0.5094, 0.4, 0.2406, 0.4, 0.01009, 0.4, 0.7399])
me_cube_004.materials.append(mat_third_drawer)
me_cube_004.update()
me_cube_007 = bpy.data.meshes.new('Cube.007')
me_cube_007.from_pydata([(-1.0, -1.0, -1.0), (-1.0, -1.0, 1.0), (-1.0, 1.0, -1.0), (-1.0, 1.0, 1.0), (1.0, -1.0, -1.0), (1.0, -1.0, 1.0), (1.0, 1.0, -1.0), (1.0, 1.0, 1.0), (-1.0, -0.7321, -1.0), (-1.0, -0.7321, 1.0), (1.0, -0.7321, -1.0), (1.0, -0.7321, 1.0), (-1.0, 0.7615, 1.0), (1.0, 0.7615, -1.0), (-1.0, 0.7615, -1.0), (1.0, 0.7615, 1.0), (0.2, 1.0, -1.0), (0.2, 1.0, 1.0), (0.2, -1.0, -1.0), (0.2, -1.0, 1.0), (0.2, -0.7321, 1.0), (0.2, -0.7321, -1.0), (0.2, 0.7615, -1.0), (0.2, 0.7615, 1.0)], [], [(14, 12, 3, 2), (16, 17, 7, 6), (10, 11, 5, 4), (18, 19, 1, 0), (21, 10, 4, 18), (20, 9, 1, 19), (22, 23, 12, 14), (22, 13, 10, 21), (13, 15, 11, 10), (0, 1, 9, 8), (6, 7, 15, 13), (16, 6, 13, 22), (17, 3, 12, 23), (21, 8, 9, 20), (7, 17, 23, 15), (2, 16, 22, 14), (23, 22, 21, 20), (15, 23, 20, 11), (11, 20, 19, 5), (8, 21, 18, 0), (4, 5, 19, 18), (2, 3, 17, 16)])
me_cube_007.polygons.foreach_set('use_smooth', [True] * 22)
_uv = me_cube_007.uv_layers.new(name='UVMap')
_uv.uv.foreach_set('vector', [0.375, 0.2202, 0.625, 0.2202, 0.625, 0.25, 0.375, 0.25, 0.375, 0.4, 0.625, 0.4, 0.625, 0.5, 0.375, 0.5, 0.375, 0.7165, 0.625, 0.7165, 0.625, 0.75, 0.375, 0.75, 0.375, 0.85, 0.625, 0.85, 0.625, 1.0, 0.375, 1.0, 0.275, 0.7165, 0.375, 0.7165, 0.375, 0.75, 0.275, 0.75, 0.725, 0.7165, 0.875, 0.7165, 0.875, 0.75, 0.725, 0.75, 0.275, 0.5298, 0.725, 0.5298, 0.625, 0.2202, 0.125, 0.5298, 0.275, 0.5298, 0.375, 0.5298, 0.375, 0.7165, 0.275, 0.7165, 0.375, 0.5298, 0.625, 0.5298, 0.625, 0.7165, 0.375, 0.7165, 0.375, 0.0, 0.625, 0.0, 0.625, 0.03349, 0.375, 0.03349, 0.375, 0.5, 0.625, 0.5, 0.625, 0.5298, 0.375, 0.5298, 0.275, 0.5, 0.375, 0.5, 0.375, 0.5298, 0.275, 0.5298, 0.725, 0.5, 0.875, 0.5, 0.875, 0.5298, 0.725, 0.5298, 0.275, 0.7165, 0.375, 0.03349, 0.875, 0.7165, 0.725, 0.7165, 0.625, 0.5, 0.725, 0.5, 0.725, 0.5298, 0.625, 0.5298, 0.125, 0.5, 0.275, 0.5, 0.275, 0.5298, 0.125, 0.5298, 0.725, 0.5298, 0.275, 0.5298, 0.275, 0.7165, 0.725, 0.7165, 0.625, 0.5298, 0.725, 0.5298, 0.725, 0.7165, 0.625, 0.7165, 0.625, 0.7165, 0.725, 0.7165, 0.725, 0.75, 0.625, 0.75, 0.125, 0.7165, 0.275, 0.7165, 0.275, 0.75, 0.125, 0.75, 0.375, 0.75, 0.625, 0.75, 0.625, 0.85, 0.375, 0.85, 0.375, 0.25, 0.625, 0.25, 0.625, 0.4, 0.375, 0.4])
me_cube_007.materials.append(mat_handle_3)
me_cube_007.update()
me_cube_008 = bpy.data.meshes.new('Cube.008')
me_cube_008.from_pydata([(-1.0, -1.0, -1.0), (-1.0, -1.0, 1.0), (-1.0, 1.0, -1.0), (-1.0, 1.0, 1.0), (1.0, -1.0, -1.0), (1.0, -1.0, 1.0), (1.0, 1.0, -1.0), (1.0, 1.0, 1.0), (-1.0, -0.7321, -1.0), (-1.0, -0.7321, 1.0), (1.0, -0.7321, -1.0), (1.0, -0.7321, 1.0), (-1.0, 0.7615, 1.0), (1.0, 0.7615, -1.0), (-1.0, 0.7615, -1.0), (1.0, 0.7615, 1.0), (0.2, 1.0, -1.0), (0.2, 1.0, 1.0), (0.2, -1.0, -1.0), (0.2, -1.0, 1.0), (0.2, -0.7321, 1.0), (0.2, -0.7321, -1.0), (0.2, 0.7615, -1.0), (0.2, 0.7615, 1.0)], [], [(14, 12, 3, 2), (16, 17, 7, 6), (10, 11, 5, 4), (18, 19, 1, 0), (21, 10, 4, 18), (20, 9, 1, 19), (22, 23, 12, 14), (22, 13, 10, 21), (13, 15, 11, 10), (0, 1, 9, 8), (6, 7, 15, 13), (16, 6, 13, 22), (17, 3, 12, 23), (21, 8, 9, 20), (7, 17, 23, 15), (2, 16, 22, 14), (23, 22, 21, 20), (15, 23, 20, 11), (11, 20, 19, 5), (8, 21, 18, 0), (4, 5, 19, 18), (2, 3, 17, 16)])
me_cube_008.polygons.foreach_set('use_smooth', [True] * 22)
_uv = me_cube_008.uv_layers.new(name='UVMap')
_uv.uv.foreach_set('vector', [0.375, 0.2202, 0.625, 0.2202, 0.625, 0.25, 0.375, 0.25, 0.375, 0.4, 0.625, 0.4, 0.625, 0.5, 0.375, 0.5, 0.375, 0.7165, 0.625, 0.7165, 0.625, 0.75, 0.375, 0.75, 0.375, 0.85, 0.625, 0.85, 0.625, 1.0, 0.375, 1.0, 0.275, 0.7165, 0.375, 0.7165, 0.375, 0.75, 0.275, 0.75, 0.725, 0.7165, 0.875, 0.7165, 0.875, 0.75, 0.725, 0.75, 0.275, 0.5298, 0.725, 0.5298, 0.625, 0.2202, 0.125, 0.5298, 0.275, 0.5298, 0.375, 0.5298, 0.375, 0.7165, 0.275, 0.7165, 0.375, 0.5298, 0.625, 0.5298, 0.625, 0.7165, 0.375, 0.7165, 0.375, 0.0, 0.625, 0.0, 0.625, 0.03349, 0.375, 0.03349, 0.375, 0.5, 0.625, 0.5, 0.625, 0.5298, 0.375, 0.5298, 0.275, 0.5, 0.375, 0.5, 0.375, 0.5298, 0.275, 0.5298, 0.725, 0.5, 0.875, 0.5, 0.875, 0.5298, 0.725, 0.5298, 0.275, 0.7165, 0.375, 0.03349, 0.875, 0.7165, 0.725, 0.7165, 0.625, 0.5, 0.725, 0.5, 0.725, 0.5298, 0.625, 0.5298, 0.125, 0.5, 0.275, 0.5, 0.275, 0.5298, 0.125, 0.5298, 0.725, 0.5298, 0.275, 0.5298, 0.275, 0.7165, 0.725, 0.7165, 0.625, 0.5298, 0.725, 0.5298, 0.725, 0.7165, 0.625, 0.7165, 0.625, 0.7165, 0.725, 0.7165, 0.725, 0.75, 0.625, 0.75, 0.125, 0.7165, 0.275, 0.7165, 0.275, 0.75, 0.125, 0.75, 0.375, 0.75, 0.625, 0.75, 0.625, 0.85, 0.375, 0.85, 0.375, 0.25, 0.625, 0.25, 0.625, 0.4, 0.375, 0.4])
me_cube_008.materials.append(mat_handle_1)
me_cube_008.update()
me_cube_009 = bpy.data.meshes.new('Cube.009')
me_cube_009.from_pydata([(-1.0, -1.0, -1.0), (-1.0, -1.0, 1.0), (-1.0, 1.0, -1.0), (-1.0, 1.0, 1.0), (1.0, -1.0, -1.0), (1.0, -1.0, 1.0), (1.0, 1.0, -1.0), (1.0, 1.0, 1.0), (-1.0, -0.7321, -1.0), (-1.0, -0.7321, 1.0), (1.0, -0.7321, -1.0), (1.0, -0.7321, 1.0), (-1.0, 0.7615, 1.0), (1.0, 0.7615, -1.0), (-1.0, 0.7615, -1.0), (1.0, 0.7615, 1.0), (0.2, 1.0, -1.0), (0.2, 1.0, 1.0), (0.2, -1.0, -1.0), (0.2, -1.0, 1.0), (0.2, -0.7321, 1.0), (0.2, -0.7321, -1.0), (0.2, 0.7615, -1.0), (0.2, 0.7615, 1.0)], [], [(14, 12, 3, 2), (16, 17, 7, 6), (10, 11, 5, 4), (18, 19, 1, 0), (21, 10, 4, 18), (20, 9, 1, 19), (22, 23, 12, 14), (22, 13, 10, 21), (13, 15, 11, 10), (0, 1, 9, 8), (6, 7, 15, 13), (16, 6, 13, 22), (17, 3, 12, 23), (21, 8, 9, 20), (7, 17, 23, 15), (2, 16, 22, 14), (23, 22, 21, 20), (15, 23, 20, 11), (11, 20, 19, 5), (8, 21, 18, 0), (4, 5, 19, 18), (2, 3, 17, 16)])
me_cube_009.polygons.foreach_set('use_smooth', [True] * 22)
_uv = me_cube_009.uv_layers.new(name='UVMap')
_uv.uv.foreach_set('vector', [0.375, 0.2202, 0.625, 0.2202, 0.625, 0.25, 0.375, 0.25, 0.375, 0.4, 0.625, 0.4, 0.625, 0.5, 0.375, 0.5, 0.375, 0.7165, 0.625, 0.7165, 0.625, 0.75, 0.375, 0.75, 0.375, 0.85, 0.625, 0.85, 0.625, 1.0, 0.375, 1.0, 0.275, 0.7165, 0.375, 0.7165, 0.375, 0.75, 0.275, 0.75, 0.725, 0.7165, 0.875, 0.7165, 0.875, 0.75, 0.725, 0.75, 0.275, 0.5298, 0.725, 0.5298, 0.625, 0.2202, 0.125, 0.5298, 0.275, 0.5298, 0.375, 0.5298, 0.375, 0.7165, 0.275, 0.7165, 0.375, 0.5298, 0.625, 0.5298, 0.625, 0.7165, 0.375, 0.7165, 0.375, 0.0, 0.625, 0.0, 0.625, 0.03349, 0.375, 0.03349, 0.375, 0.5, 0.625, 0.5, 0.625, 0.5298, 0.375, 0.5298, 0.275, 0.5, 0.375, 0.5, 0.375, 0.5298, 0.275, 0.5298, 0.725, 0.5, 0.875, 0.5, 0.875, 0.5298, 0.725, 0.5298, 0.275, 0.7165, 0.375, 0.03349, 0.875, 0.7165, 0.725, 0.7165, 0.625, 0.5, 0.725, 0.5, 0.725, 0.5298, 0.625, 0.5298, 0.125, 0.5, 0.275, 0.5, 0.275, 0.5298, 0.125, 0.5298, 0.725, 0.5298, 0.275, 0.5298, 0.275, 0.7165, 0.725, 0.7165, 0.625, 0.5298, 0.725, 0.5298, 0.725, 0.7165, 0.625, 0.7165, 0.625, 0.7165, 0.725, 0.7165, 0.725, 0.75, 0.625, 0.75, 0.125, 0.7165, 0.275, 0.7165, 0.275, 0.75, 0.125, 0.75, 0.375, 0.75, 0.625, 0.75, 0.625, 0.85, 0.375, 0.85, 0.375, 0.25, 0.625, 0.25, 0.625, 0.4, 0.375, 0.4])
me_cube_009.materials.append(mat_handle_2)
me_cube_009.update()

# ---- objects
ob_body = bpy.data.objects.new('body', me_cube)
ob_light = bpy.data.objects.new('Light', light_light)
ob_camera = bpy.data.objects.new('Camera', cam_camera)
ob_drawer1 = bpy.data.objects.new('drawer1', me_cube_001)
ob_drawer2 = bpy.data.objects.new('drawer2', me_cube_002)
ob_third_drawer = bpy.data.objects.new('third drawer ', me_cube_004)
ob_third_handle = bpy.data.objects.new('third handle', me_cube_007)
ob_first_handle_001 = bpy.data.objects.new('first handle.001', me_cube_008)
ob_second_handle_001 = bpy.data.objects.new('second handle.001', me_cube_009)

# ---- transforms, parenting, visibility, modifiers, constraints
ob_body.location = (0.0, 0.0, 0.0)
ob_body.scale = (1.9, 2.043, 2.197)
ob_body.lock_rotations_4d = False
ob_body.empty_display_type = 'ARROWS'
ob_body.lineart.crease_threshold = 0.0
ob_light.location = (4.076, 1.005, 5.904)
ob_light.rotation_euler = (0.6503, 0.05522, 1.866)
ob_light.lock_rotations_4d = False
ob_light.empty_display_type = 'ARROWS'
ob_light.color = (0.0, 0.0, 0.0, 0.0)
ob_light.lineart.crease_threshold = 0.0
ob_camera.location = (7.359, -6.926, 4.958)
ob_camera.rotation_euler = (1.109, 0.0, 0.8149)
ob_camera.lock_rotations_4d = False
ob_camera.empty_display_type = 'ARROWS'
ob_camera.color = (0.0, 0.0, 0.0, 0.0)
ob_camera.display_type = 'WIRE'
ob_camera.lineart.crease_threshold = 0.0
ob_drawer1.location = (-0.01504, 0.06326, 1.346)
ob_drawer1.scale = (1.644, 1.913, 0.5769)
ob_drawer2.location = (-0.01504, 0.06326, -0.1902)
ob_drawer2.scale = (1.644, 1.913, 0.6378)
ob_third_drawer.location = (1.713, 0.0, -1.574)
ob_third_drawer.scale = (0.198, 0.5037, 0.09148)
ob_third_handle.location = (-0.007508, -1.928, -1.574)
ob_third_handle.rotation_euler = (0.0, -0.0, -1.577)
ob_third_handle.scale = (0.198, 0.5037, 0.09148)
ob_first_handle_001.location = (-0.007508, -1.89, 1.279)
ob_first_handle_001.rotation_euler = (0.0, -0.0, -1.577)
ob_first_handle_001.scale = (0.198, 0.5037, 0.09148)
ob_second_handle_001.location = (-0.007508, -1.928, -0.1539)
ob_second_handle_001.rotation_euler = (0.0, -0.0, -1.577)
ob_second_handle_001.scale = (0.198, 0.5037, 0.09148)

# ---- collection membership
col_collection.objects.link(ob_body)
col_collection.objects.link(ob_light)
col_collection.objects.link(ob_camera)
col_collection.objects.link(ob_drawer1)
col_collection.objects.link(ob_drawer2)
col_collection.objects.link(ob_third_drawer)
col_collection.objects.link(ob_third_handle)
col_collection.objects.link(ob_first_handle_001)
col_collection.objects.link(ob_second_handle_001)

# ---- scene / render settings (as saved in the file)
scene.camera = ob_camera
scene.frame_start = 1; scene.frame_end = 250; scene.frame_set(1)
scene.render.engine = 'BLENDER_EEVEE_NEXT'
bpy.context.view_layer.update()
